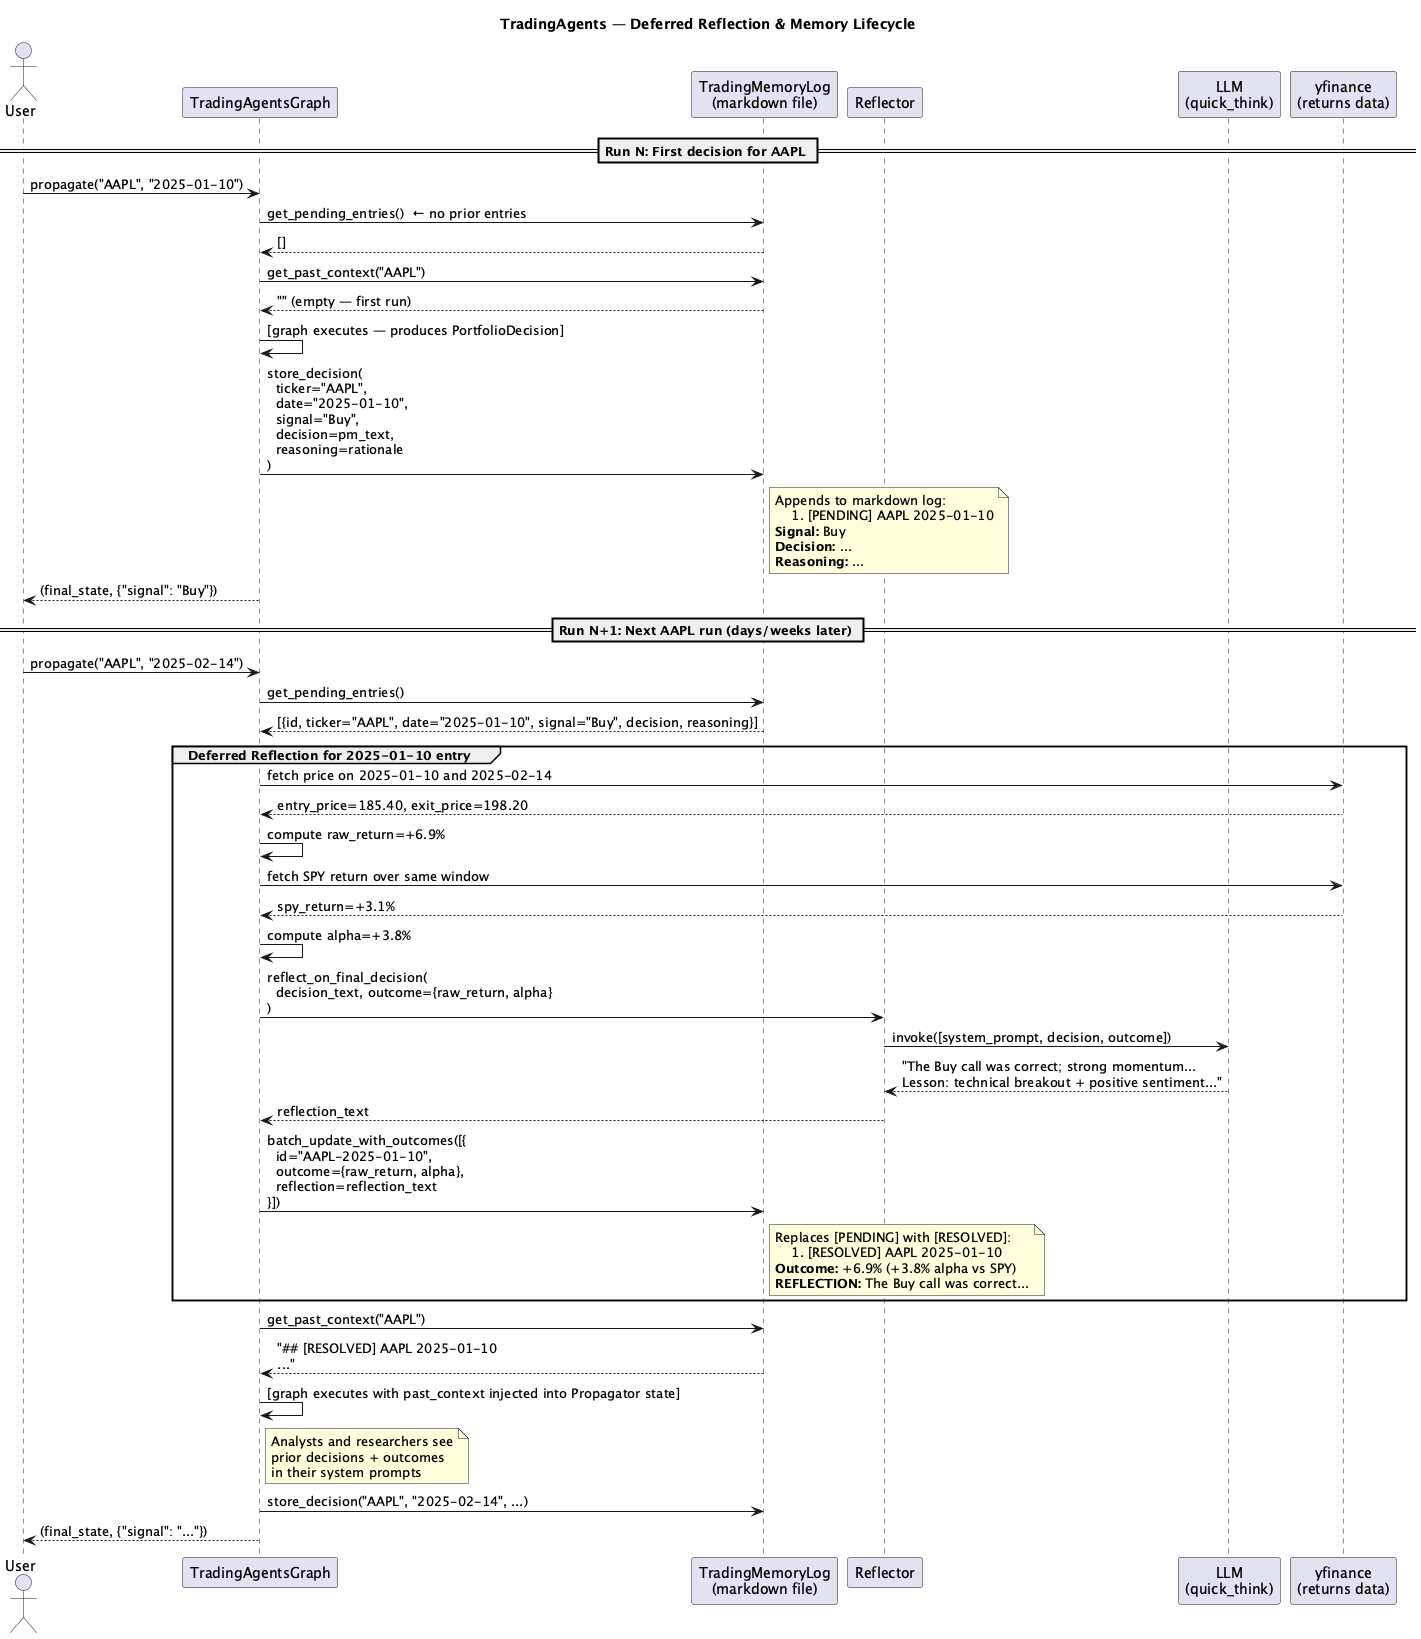

The diagram above was rendered by PlantUML. Its source (embedded in the PNG):
@startuml Sequence - Memory & Reflection
title TradingAgents — Deferred Reflection & Memory Lifecycle

skinparam responseMessageBelowArrow true

actor User
participant "TradingAgentsGraph" as TAG
participant "TradingMemoryLog\n(markdown file)" as MEM
participant "Reflector" as REF
participant "LLM\n(quick_think)" as LLM
participant "yfinance\n(returns data)" as YF

== Run N: First decision for AAPL ==

User -> TAG : propagate("AAPL", "2025-01-10")
TAG -> MEM : get_pending_entries()  ← no prior entries
MEM --> TAG : []
TAG -> MEM : get_past_context("AAPL")
MEM --> TAG : "" (empty — first run)

TAG -> TAG : [graph executes — produces PortfolioDecision]

TAG -> MEM : store_decision(\n  ticker="AAPL",\n  date="2025-01-10",\n  signal="Buy",\n  decision=pm_text,\n  reasoning=rationale\n)
note right of MEM
  Appends to markdown log:
  ## [PENDING] AAPL 2025-01-10
  **Signal:** Buy
  **Decision:** ...
  **Reasoning:** ...
end note

TAG --> User : (final_state, {"signal": "Buy"})

== Run N+1: Next AAPL run (days/weeks later) ==

User -> TAG : propagate("AAPL", "2025-02-14")

TAG -> MEM : get_pending_entries()
MEM --> TAG : [{id, ticker="AAPL", date="2025-01-10", signal="Buy", decision, reasoning}]

group Deferred Reflection for 2025-01-10 entry
  TAG -> YF : fetch price on 2025-01-10 and 2025-02-14
  YF --> TAG : entry_price=185.40, exit_price=198.20
  TAG -> TAG : compute raw_return=+6.9%
  TAG -> YF : fetch SPY return over same window
  YF --> TAG : spy_return=+3.1%
  TAG -> TAG : compute alpha=+3.8%

  TAG -> REF : reflect_on_final_decision(\n  decision_text, outcome={raw_return, alpha}\n)
  REF -> LLM : invoke([system_prompt, decision, outcome])
  LLM --> REF : "The Buy call was correct; strong momentum...\nLesson: technical breakout + positive sentiment..."
  REF --> TAG : reflection_text

  TAG -> MEM : batch_update_with_outcomes([{\n  id="AAPL-2025-01-10",\n  outcome={raw_return, alpha},\n  reflection=reflection_text\n}])
  note right of MEM
    Replaces [PENDING] with [RESOLVED]:
    ## [RESOLVED] AAPL 2025-01-10
    **Outcome:** +6.9% (+3.8% alpha vs SPY)
    **REFLECTION:** The Buy call was correct...
  end note
end

TAG -> MEM : get_past_context("AAPL")
MEM --> TAG : "## [RESOLVED] AAPL 2025-01-10\n..."

TAG -> TAG : [graph executes with past_context injected into Propagator state]
note right of TAG
  Analysts and researchers see
  prior decisions + outcomes
  in their system prompts
end note

TAG -> MEM : store_decision("AAPL", "2025-02-14", ...)
TAG --> User : (final_state, {"signal": "..."})

@enduml